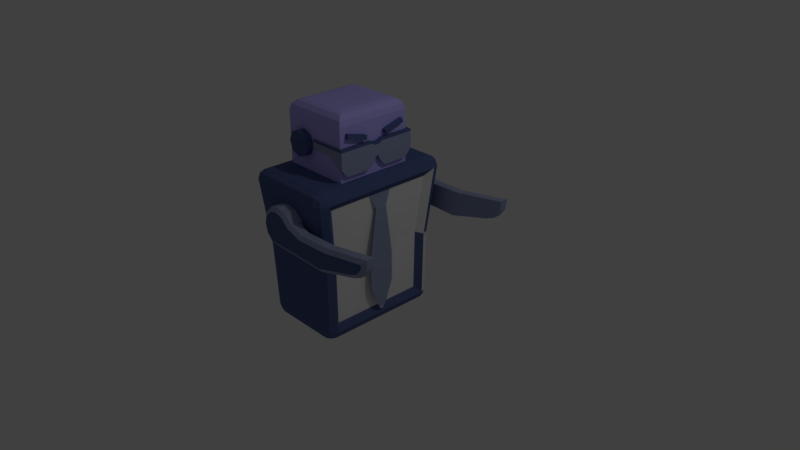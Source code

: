# Source: bot.blend  (saved by Blender 2.79.0; exported with 4.5.12 LTS)
import bpy
from mathutils import Matrix  # noqa: F401  (used for matrix-valued properties, if any)

bpy.ops.wm.read_factory_settings(use_empty=True)
scene = bpy.context.scene
scene.name = 'Scene'

# ---- collections
col_collection_1 = bpy.data.collections.new('Collection 1'); scene.collection.children.link(col_collection_1)

# ---- materials (node trees are filled in below, after node groups)
mat_material_005 = bpy.data.materials.new('Material.005')
mat_material_005.alpha_threshold = 0.0
mat_material_005.use_transparent_shadow = False
mat_material_005.roughness = 0.5
mat_material_006 = bpy.data.materials.new('Material.006')
mat_material_006.alpha_threshold = 0.0
mat_material_006.use_transparent_shadow = False
mat_material_006.diffuse_color = (0.8689, 0.8689, 0.8689, 1.0)
mat_material_006.roughness = 0.5
mat_material_007 = bpy.data.materials.new('Material.007')
mat_material_007.alpha_threshold = 0.0
mat_material_007.use_transparent_shadow = False
mat_material_007.diffuse_color = (0.09531, 0.1329, 0.305, 1.0)
mat_material_007.roughness = 0.5
mat_material_008 = bpy.data.materials.new('Material.008')
mat_material_008.alpha_threshold = 0.0
mat_material_008.use_transparent_shadow = False
mat_material_008.diffuse_color = (0.314, 0.3663, 0.5457, 1.0)
mat_material_008.roughness = 0.5
mat_material_009 = bpy.data.materials.new('Material.009')
mat_material_009.alpha_threshold = 0.0
mat_material_009.use_transparent_shadow = False
mat_material_009.diffuse_color = (0.4851, 0.4452, 1.0, 1.0)
mat_material_009.roughness = 0.5

# ---- material node trees

# ---- world
world_world = bpy.data.worlds.new('World'); scene.world = world_world
world_world.color = (0.05088, 0.05088, 0.05088)
world_world.use_sun_shadow = False
world_world.sun_shadow_jitter_overblur = 0.0
world_world.cycles.sampling_method = 'MANUAL'

# ---- cameras
cam_camera = bpy.data.cameras.new('Camera')
cam_camera.clip_end = 100.0
cam_camera.lens = 35.0
cam_camera.sensor_width = 32.0
cam_camera.sensor_height = 18.0
cam_camera.ortho_scale = 7.314
cam_camera.dof.focus_distance = 0.0
cam_camera.dof.aperture_fstop = 128.0

# ---- lights
light_lamp = bpy.data.lights.new('Lamp', 'POINT')
light_lamp.transmission_factor = 0.0
light_lamp.cutoff_distance = 30.0
light_lamp.energy = 100.0
light_lamp.shadow_buffer_clip_start = 1.001
light_lamp.shadow_soft_size = 0.1
light_lamp.shadow_maximum_resolution = 0.006
light_lamp.use_absolute_resolution = True

# ---- meshes
me_cube = bpy.data.meshes.new('Cube')
me_cube.from_pydata([(-0.5501, -0.616, 1.696), (-0.5501, 0.616, 1.696), (-0.4272, 0.616, 1.645), (-0.4272, -0.616, 1.645), (-0.3762, 0.616, 1.522), (-0.3762, -0.616, 1.522), (-0.4272, 0.616, 1.399), (-0.4272, -0.616, 1.399), (-0.5501, 0.616, 1.348), (-0.5501, -0.616, 1.348), (-0.673, 0.616, 1.399), (-0.673, -0.616, 1.399), (-0.7239, 0.616, 1.522), (-0.7239, -0.616, 1.522), (-0.673, 0.616, 1.645), (-0.673, -0.616, 1.645), (-0.4526, 1.037, 0.882), (-0.4526, -1.037, 0.882), (-0.5537, 1.037, 0.7808), (-0.5537, -1.037, 0.7808), (-0.5908, 1.037, 0.6427), (-0.5908, -1.037, 0.6427), (-0.5537, 1.037, 0.5045), (-0.5537, -1.037, 0.5045), (-0.4526, 1.037, 0.4033), (-0.4526, -1.037, 0.4033), (-0.3144, 1.037, 0.3663), (-0.3144, -1.037, 0.3663), (-0.1762, 1.037, 0.4033), (-0.1762, -1.037, 0.4033), (-0.07509, 1.037, 0.5045), (-0.07509, -1.037, 0.5045), (-0.03807, 1.037, 0.6427), (-0.03807, -1.037, 0.6427), (-0.07509, 1.037, 0.7808), (-0.07509, -1.037, 0.7808), (-0.1762, 1.037, 0.882), (-0.1762, -1.037, 0.882), (-0.3144, 1.037, 0.919), (-0.3144, -1.037, 0.919), (-0.8618, -1.0, 1.037), (-0.8618, 1.0, 1.037), (0.09674, -0.8645, -0.7793), (0.2153, 0.1653, 0.9348), (0.2153, -0.1653, 0.9348), (0.2367, -0.08289, 0.746), (0.2367, 0.08289, 0.746), (0.2367, -0.1761, 0.06599), (0.2367, 0.1761, 0.06599), (0.2367, -0.1761, -0.339), (0.2367, 0.1761, -0.339), (0.2367, -0.07338, -0.6157), (0.2367, 0.07338, -0.6157), (0.1198, -0.02614, 1.365), (0.1198, -0.1469, 1.262), (0.1198, -0.1469, 1.612), (0.1198, -0.02614, 1.587), (0.1198, -0.4492, 1.262), (0.1198, -0.4492, 1.612), (0.1198, -0.5495, 1.369), (0.1198, -0.5495, 1.612), (0.1198, -0.08654, 1.295), (0.1198, -0.08654, 1.612), (0.1198, -0.4994, 1.298), (0.1198, -0.4994, 1.612), (0.1198, 0.558, 1.365), (0.1198, 0.4372, 1.262), (0.1198, 0.4372, 1.612), (0.1198, 0.558, 1.612), (0.1198, 0.1349, 1.262), (0.1198, 0.1349, 1.612), (0.1198, 0.03464, 1.369), (0.1198, 0.03464, 1.587), (0.1198, 0.4976, 1.295), (0.1198, 0.4976, 1.612), (0.1198, 0.08476, 1.298), (0.1198, 0.08476, 1.612), (0.1198, -0.02614, 1.39), (0.1198, 0.03464, 1.393), (0.1198, 0.004251, 1.407), (0.1198, -0.01095, 1.403), (0.1198, 0.01945, 1.404), (0.1757, -0.08654, 1.295), (0.1757, -0.1469, 1.262), (0.1757, -0.08654, 1.612), (0.1757, -0.02614, 1.587), (0.1757, -0.1469, 1.612), (0.1757, -0.02614, 1.39), (0.1757, -0.4492, 1.262), (0.1757, -0.4492, 1.612), (0.1757, -0.5495, 1.369), (0.1757, -0.5495, 1.612), (0.1757, -0.4994, 1.298), (0.1757, -0.4994, 1.612), (0.1757, -0.02614, 1.365), (0.1757, 0.4976, 1.295), (0.1757, 0.4372, 1.262), (0.1757, 0.4976, 1.612), (0.1757, 0.558, 1.612), (0.1757, 0.4372, 1.612), (0.1757, 0.558, 1.365), (0.1757, 0.1349, 1.262), (0.1757, 0.1349, 1.612), (0.1757, 0.03464, 1.393), (0.1757, 0.03464, 1.587), (0.1757, 0.08476, 1.298), (0.1757, 0.08476, 1.612), (0.1757, 0.03464, 1.369), (0.1757, 0.01945, 1.404), (0.1757, -0.01095, 1.403), (0.1757, 0.004251, 1.407), (-0.7833, 0.7451, -0.8988), (-0.7833, 0.8645, -0.7793), (-0.8334, 0.6676, -0.6968), (-0.7833, 0.8295, -0.8638), (-0.8523, 0.814, -0.8483), (-0.8678, 0.8295, -0.7793), (-0.8678, 0.7451, -0.8638), (-0.8618, 1.0, 1.037), (-0.8269, 0.5232, 1.175), (-0.9218, 0.7737, 0.9546), (-0.8618, 0.9595, 1.135), (-0.9416, 0.9416, 1.117), (-0.9595, 0.8618, 1.135), (-0.9595, 0.9595, 1.037), (-0.7833, -0.7451, -0.8988), (-0.8334, -0.6676, -0.6968), (-0.7833, -0.8645, -0.7793), (-0.8678, -0.7451, -0.8638), (-0.8523, -0.814, -0.8483), (-0.8678, -0.8295, -0.7793), (-0.7833, -0.8295, -0.8638), (-0.8269, -0.5232, 1.175), (-0.8618, -1.0, 1.037), (-0.9218, -0.7737, 0.9546), (-0.8618, -0.9595, 1.135), (-0.9416, -0.9416, 1.117), (-0.9595, -0.9595, 1.037), (-0.9595, -0.8618, 1.135), (0.09674, 0.7451, -0.8988), (0.1427, 0.6566, -0.6909), (0.09674, 0.8645, -0.7793), (0.1812, 0.7451, -0.8638), (0.1657, 0.814, -0.8483), (0.1812, 0.8295, -0.7793), (0.09674, 0.8295, -0.8638), (0.1212, 0.5232, 1.175), (0.1562, 1.0, 1.037), (0.2093, 0.7595, 0.9348), (0.1562, 0.9595, 1.135), (0.236, 0.9416, 1.117), (0.2539, 0.9595, 1.037), (0.2539, 0.8618, 1.135), (0.09674, -0.7451, -0.8988), (0.09674, -0.8645, -0.7793), (0.1427, -0.6566, -0.6909), (0.09674, -0.8295, -0.8638), (0.1657, -0.814, -0.8483), (0.1812, -0.8295, -0.7793), (0.1812, -0.7451, -0.8638), (0.1212, -0.5232, 1.175), (0.2093, -0.7595, 0.9348), (0.1562, -1.0, 1.037), (0.2539, -0.8618, 1.135), (0.236, -0.9416, 1.117), (0.2539, -0.9595, 1.037), (0.1562, -0.9595, 1.135), (-0.8618, 0.8618, 1.175), (-0.8618, -0.8618, 1.175), (0.1562, -0.8618, 1.175), (0.1562, 0.8618, 1.175), (-0.8269, 0.5232, 1.869), (-0.6828, 0.3791, 2.013), (-0.8076, 0.5039, 1.941), (-0.7548, 0.4512, 1.994), (-0.6828, -0.3791, 2.013), (-0.8269, -0.5232, 1.869), (-0.7548, -0.4512, 1.994), (-0.8076, -0.5039, 1.941), (-0.02287, -0.3791, 2.013), (0.1212, -0.5232, 1.869), (0.04918, -0.4512, 1.994), (0.1019, -0.5039, 1.941), (-0.02287, 0.3791, 2.013), (0.1212, 0.5232, 1.869), (0.04918, 0.4512, 1.994), (0.1019, 0.5039, 1.941), (0.2944, -0.8618, 1.037), (0.2162, -0.7451, -0.7793), (0.2162, 0.7451, -0.7793), (0.2944, 0.8618, 1.037), (0.2367, -0.03578, -0.6799), (0.2367, 0.03578, -0.6799), (0.1198, -0.1444, 1.706), (0.1198, -0.4364, 1.784), (0.1097, 0.4228, 1.782), (0.1297, 0.1308, 1.706), (0.1757, -0.1444, 1.706), (0.1757, -0.4364, 1.784), (0.1655, 0.4264, 1.783), (0.1855, 0.1343, 1.708), (0.1198, -0.1598, 1.648), (0.1198, -0.4518, 1.726), (0.11, 0.4378, 1.724), (0.13, 0.1457, 1.649), (0.1757, -0.1598, 1.648), (0.1757, -0.4518, 1.726), (0.1658, 0.4413, 1.725), (0.1858, 0.1492, 1.65), (-0.3144, 0.95, 0.3663), (-0.3144, -0.95, 0.3663), (-0.5908, 0.9706, 0.6427), (-0.5908, -0.9706, 0.6427), (-0.3144, 0.9912, 0.919), (-0.3144, -0.9912, 0.919), (-0.1762, 0.9884, 0.882), (-0.1762, -0.9884, 0.882), (-0.5537, 0.9603, 0.5045), (-0.5537, -0.9603, 0.5045), (-0.1762, 0.9527, 0.4033), (-0.1762, -0.9527, 0.4033), (-0.4526, 0.9527, 0.4033), (-0.4526, -0.9527, 0.4033), (-0.03807, 0.9706, 0.6427), (-0.03807, -0.9706, 0.6427), (-0.4526, 0.9884, 0.882), (-0.4526, -0.9884, 0.882), (-0.07509, 0.9809, 0.7808), (-0.07509, -0.9809, 0.7808), (-0.5537, 0.9809, 0.7808), (-0.5537, -0.9809, 0.7808), (-0.07509, 0.9603, 0.5045), (-0.07509, -0.9603, 0.5045), (-0.4526, -1.037, 0.882), (-0.5537, -1.037, 0.7808), (-0.5908, -1.037, 0.6427), (-0.5537, -1.037, 0.5045), (-0.4526, -1.037, 0.4033), (1.043, -1.037, 0.5281), (1.175, -1.037, 0.5831), (1.262, -1.037, 0.6967), (1.281, -1.037, 0.8385), (-0.07509, -1.037, 0.7808), (-0.1762, -1.037, 0.882), (-0.3144, -1.037, 0.919), (-0.4258, -1.181, 0.8356), (-0.3144, -1.181, 0.8654), (1.028, -1.181, 0.5777), (-0.4305, -1.181, 0.4545), (1.143, -1.181, 0.6255), (-0.5073, -1.181, 0.5313), (-0.5372, -1.181, 0.6427), (1.213, -1.181, 0.7171), (-0.5073, -1.181, 0.7541), (1.221, -1.181, 0.7761), (-0.103, -1.181, 0.7356), (-0.203, -1.181, 0.8356), (0.1321, -1.037, 0.7118), (0.1219, -1.181, 0.6606), (0.1699, -1.037, 0.3848), (0.1714, -1.181, 0.4366), (0.4811, -1.037, 0.3756), (0.4796, -1.181, 0.4274), (0.5897, -1.037, 0.7241), (0.5954, -1.181, 0.6726), (-0.4526, -1.145, 0.882), (-0.3144, -1.145, 0.919), (0.1699, -1.145, 0.3848), (-0.4526, -1.145, 0.4033), (1.175, -1.145, 0.5831), (1.043, -1.145, 0.5281), (-0.5537, -1.145, 0.5045), (-0.5908, -1.145, 0.6427), (1.262, -1.145, 0.6967), (-0.5537, -1.145, 0.7808), (1.281, -1.145, 0.8385), (0.5897, -1.145, 0.7241), (-0.1762, -1.145, 0.882), (-0.07509, -1.145, 0.7808), (0.1321, -1.145, 0.7118), (0.4811, -1.145, 0.3756), (-0.4526, 1.037, 0.882), (-0.5537, 1.037, 0.7808), (-0.5908, 1.037, 0.6427), (-0.5537, 1.037, 0.5045), (-0.4526, 1.037, 0.4033), (1.043, 1.037, 0.5281), (1.175, 1.037, 0.5831), (1.262, 1.037, 0.6967), (1.281, 1.037, 0.8385), (-0.07509, 1.037, 0.7808), (-0.1762, 1.037, 0.882), (-0.3144, 1.037, 0.919), (-0.4258, 1.181, 0.8356), (-0.3144, 1.181, 0.8654), (1.028, 1.181, 0.5777), (-0.4305, 1.181, 0.4545), (1.143, 1.181, 0.6255), (-0.5073, 1.181, 0.5313), (-0.5372, 1.181, 0.6427), (1.213, 1.181, 0.7171), (-0.5073, 1.181, 0.7541), (1.221, 1.181, 0.7761), (-0.103, 1.181, 0.7356), (-0.203, 1.181, 0.8356), (0.1321, 1.037, 0.7118), (0.1219, 1.181, 0.6606), (0.1699, 1.037, 0.3848), (0.1714, 1.181, 0.4366), (0.4811, 1.037, 0.3756), (0.4796, 1.181, 0.4274), (0.5897, 1.037, 0.7241), (0.5954, 1.181, 0.6726), (-0.4526, 1.145, 0.882), (-0.3144, 1.145, 0.919), (0.1699, 1.145, 0.3848), (-0.4526, 1.145, 0.4033), (1.175, 1.145, 0.5831), (1.043, 1.145, 0.5281), (-0.5537, 1.145, 0.5045), (-0.5908, 1.145, 0.6427), (1.262, 1.145, 0.6967), (-0.5537, 1.145, 0.7808), (1.281, 1.145, 0.8385), (0.5897, 1.145, 0.7241), (-0.1762, 1.145, 0.882), (-0.07509, 1.145, 0.7808), (0.1321, 1.145, 0.7118), (0.4811, 1.145, 0.3756), (-0.04675, -0.5495, 1.491), (-0.04675, -0.5495, 1.612), (-0.04675, 0.558, 1.486), (-0.04675, 0.558, 1.612), (-0.3569, -0.5495, 1.491), (-0.3569, -0.5495, 1.612), (-0.3569, 0.558, 1.486), (-0.3569, 0.558, 1.612), (-0.9028, 0.7451, -0.7793), (-0.9028, -0.7451, -0.7793), (-1.0, 0.8618, 1.037), (-1.0, -0.8618, 1.037), (-0.673, 0.5232, 1.645), (-0.673, -0.5232, 1.645), (-0.5501, 0.5232, 1.696), (-0.5501, -0.5232, 1.696), (-0.5501, 0.5232, 1.348), (-0.5501, -0.5232, 1.348), (-0.7239, 0.5232, 1.522), (-0.7239, -0.5232, 1.522), (-0.673, 0.5232, 1.399), (-0.673, -0.5232, 1.399), (-0.3762, 0.5232, 1.522), (-0.3762, -0.5232, 1.522), (-0.4272, 0.5232, 1.645), (-0.4272, -0.5232, 1.645), (-0.4272, 0.5232, 1.399), (-0.4272, -0.5232, 1.399), (0.1198, -0.5495, 1.582), (0.1198, 0.558, 1.582), (0.1757, -0.1469, 1.582), (0.1757, -0.02614, 1.552), (0.1757, -0.4492, 1.582), (0.1757, -0.5495, 1.582), (0.1757, -0.4994, 1.582), (0.1757, -0.08654, 1.582), (0.1757, 0.4372, 1.582), (0.1757, 0.558, 1.582), (0.1757, 0.1349, 1.582), (0.1757, 0.03464, 1.554), (0.1757, 0.08476, 1.582), (0.1757, 0.4976, 1.582), (-0.04675, -0.5495, 1.582), (-0.04675, 0.558, 1.582), (-0.3569, -0.5495, 1.582), (-0.3569, 0.558, 1.58), (0.228, -0.01787, -0.71), (0.228, 0.01779, -0.71), (0.2239, -0.7591, 0.1108), (0.1883, -0.8452, 0.1108), (0.1022, -0.8809, 0.1108), (0.1022, 0.8809, 0.1108), (0.1883, 0.8452, 0.1108), (0.2239, 0.7591, 0.1108), (0.149, -0.669, 0.1438), (0.149, 0.669, 0.1438), (-0.8042, 0.8975, 0.1108), (-0.8918, 0.8611, 0.1108), (-0.9282, 0.7735, 0.1108), (-0.8042, -0.8975, 0.1108), (-0.8918, -0.8611, 0.1108), (-0.9282, -0.7735, 0.1108), (-0.8569, 0.6936, 0.125), (-0.8569, -0.6936, 0.125)], [], [(3, 0, 15, 13, 11, 9, 7, 5), (10, 349, 347, 12), (8, 345, 349, 10), (6, 355, 345, 8), (1, 2, 4, 6, 8, 10, 12, 14), (4, 351, 355, 6), (14, 341, 343, 1), (2, 353, 351, 4), (1, 343, 353, 2), (12, 347, 341, 14), (17, 39, 214, 226), (23, 25, 27, 29, 31, 33, 35, 37, 39, 17, 19, 21), (25, 23, 218, 222), (35, 33, 224, 228), (19, 17, 226, 230), (27, 25, 222, 210), (22, 20, 18, 16, 38, 36, 34, 32, 30, 28, 26, 24), (37, 35, 228, 216), (21, 19, 230, 212), (29, 27, 210, 220), (39, 37, 216, 214), (23, 21, 212, 218), (31, 29, 220, 232), (33, 31, 232, 224), (46, 43, 44, 45), (46, 45, 47, 48), (48, 47, 49, 50), (50, 49, 51, 52), (61, 62, 56, 77, 53), (63, 59, 357, 60, 64), (55, 54, 57, 58), (57, 63, 64, 58), (54, 55, 62, 61), (73, 74, 68, 358, 65), (75, 71, 78, 72, 76), (67, 66, 69, 70), (69, 75, 76, 70), (66, 67, 74, 73), (56, 72, 78, 81, 79, 80, 77), (364, 360, 85, 84), (363, 93, 91, 362), (359, 361, 88, 83), (361, 89, 93, 363), (359, 364, 84, 86), (370, 366, 98, 97), (369, 106, 104, 368), (365, 367, 101, 96), (367, 102, 106, 369), (365, 370, 97, 99), (360, 87, 109, 110, 108, 103, 368), (70, 76, 106, 102), (66, 73, 95, 96), (68, 74, 97, 98), (57, 54, 83, 88), (53, 77, 87, 94), (358, 68, 98, 366), (55, 58, 89, 86), (78, 71, 107, 103), (357, 59, 90, 362), (81, 78, 103, 108), (69, 66, 96, 101), (63, 57, 88, 92), (72, 56, 85, 104), (67, 70, 102, 99), (64, 60, 91, 93), (80, 79, 110, 109), (61, 53, 94, 82), (77, 80, 109, 87), (75, 69, 101, 105), (62, 55, 86, 84), (79, 81, 108, 110), (76, 72, 104, 106), (59, 63, 92, 90), (73, 65, 100, 95), (58, 64, 93, 89), (54, 61, 82, 83), (74, 67, 99, 97), (56, 62, 84, 85), (71, 75, 105, 107), (160, 180, 176, 132, 348, 342, 344, 354, 352), (391, 392, 134, 120), (111, 117, 115, 114), (112, 114, 115, 116), (337, 116, 115, 117), (118, 124, 122, 121), (167, 121, 122, 123), (339, 123, 122, 124), (125, 131, 129, 128), (338, 128, 129, 130), (127, 130, 129, 131), (168, 138, 136, 135), (133, 135, 136, 137), (340, 137, 136, 138), (139, 145, 143, 142), (189, 142, 143, 144), (141, 144, 143, 145), (170, 152, 150, 149), (147, 149, 150, 151), (190, 151, 150, 152), (153, 159, 157, 156), (154, 156, 157, 158), (188, 158, 157, 159), (169, 166, 164, 163), (187, 163, 164, 165), (162, 165, 164, 166), (125, 128, 117, 111), (128, 338, 337, 117), (385, 386, 124, 118), (386, 387, 339, 124), (167, 123, 138, 168), (123, 339, 340, 138), (388, 389, 130, 127), (389, 390, 338, 130), (153, 156, 131, 125), (156, 154, 127, 131), (168, 135, 166, 169), (135, 133, 162, 166), (377, 378, 158, 188), (378, 379, 154, 158), (139, 142, 159, 153), (142, 189, 188, 159), (169, 163, 152, 170), (163, 187, 190, 152), (380, 381, 144, 141), (381, 382, 189, 144), (111, 114, 145, 139), (114, 112, 141, 145), (170, 149, 121, 167), (149, 147, 118, 121), (125, 111, 139, 153), (119, 167, 168, 132), (132, 168, 169, 160), (160, 169, 170, 146), (146, 170, 167, 119), (119, 171, 184, 146, 351, 353, 343, 341, 347), (146, 184, 180, 160), (179, 183, 172, 175), (172, 174, 177, 175), (174, 173, 178, 177), (173, 171, 176, 178), (175, 177, 181, 179), (177, 178, 182, 181), (178, 176, 180, 182), (179, 181, 185, 183), (181, 182, 186, 185), (182, 180, 184, 186), (183, 185, 174, 172), (185, 186, 173, 174), (186, 184, 171, 173), (132, 176, 171, 119), (383, 377, 188, 155), (155, 188, 189, 140), (148, 190, 187, 161), (384, 382, 190, 148), (383, 384, 148, 161), (385, 118, 211, 217, 221, 209, 219, 231, 223, 147, 380), (133, 212, 230, 226, 214, 216, 228, 224, 162), (52, 51, 191, 192), (193, 194, 198, 197), (195, 196, 200, 199), (201, 205, 206, 202), (203, 207, 208, 204), (198, 206, 205, 197), (193, 201, 202, 194), (199, 207, 203, 195), (194, 202, 206, 198), (200, 208, 207, 199), (195, 203, 204, 196), (197, 205, 201, 193), (196, 204, 208, 200), (221, 217, 22, 24), (209, 221, 24, 26), (215, 227, 34, 36), (227, 223, 32, 34), (147, 223, 227, 215, 213, 225, 229, 211, 118), (211, 229, 18, 20), (213, 215, 36, 38), (219, 209, 26, 28), (379, 388, 127, 154), (217, 211, 20, 22), (225, 213, 38, 16), (223, 231, 30, 32), (231, 219, 28, 30), (229, 225, 16, 18), (236, 235, 234, 233, 244, 243, 242, 257, 263, 241, 240, 239, 238, 261, 259, 237), (250, 248, 260, 262, 247, 249, 252, 254, 264, 258, 255, 256, 246, 245, 253, 251), (235, 236, 271, 272), (234, 235, 272, 274), (244, 233, 265, 266), (257, 242, 278, 279), (239, 240, 273, 269), (243, 244, 266, 277), (261, 238, 270, 280), (236, 237, 268, 271), (233, 234, 274, 265), (238, 239, 269, 270), (242, 243, 277, 278), (240, 241, 275, 273), (263, 257, 279, 276), (237, 259, 267, 268), (259, 261, 280, 267), (241, 263, 276, 275), (245, 246, 266, 265), (260, 248, 268, 267), (249, 247, 270, 269), (250, 251, 272, 271), (252, 249, 269, 273), (253, 245, 265, 274), (254, 252, 273, 275), (264, 254, 275, 276), (248, 250, 271, 268), (256, 255, 278, 277), (251, 253, 274, 272), (246, 256, 277, 266), (255, 258, 279, 278), (262, 260, 267, 280), (247, 262, 280, 270), (258, 264, 276, 279), (284, 285, 307, 309, 286, 287, 288, 289, 311, 305, 290, 291, 292, 281, 282, 283), (298, 299, 301, 293, 294, 304, 303, 306, 312, 302, 300, 297, 295, 310, 308, 296), (283, 320, 319, 284), (282, 322, 320, 283), (292, 314, 313, 281), (305, 327, 326, 290), (287, 317, 321, 288), (291, 325, 314, 292), (309, 328, 318, 286), (284, 319, 316, 285), (281, 313, 322, 282), (286, 318, 317, 287), (290, 326, 325, 291), (288, 321, 323, 289), (311, 324, 327, 305), (285, 316, 315, 307), (307, 315, 328, 309), (289, 323, 324, 311), (293, 313, 314, 294), (308, 315, 316, 296), (297, 317, 318, 295), (298, 319, 320, 299), (300, 321, 317, 297), (301, 322, 313, 293), (302, 323, 321, 300), (312, 324, 323, 302), (296, 316, 319, 298), (304, 325, 326, 303), (299, 320, 322, 301), (294, 314, 325, 304), (303, 326, 327, 306), (310, 328, 315, 308), (295, 318, 328, 310), (306, 327, 324, 312), (358, 65, 331, 372), (357, 60, 330, 371), (372, 331, 335, 374), (371, 330, 334, 373), (126, 113, 337, 338), (391, 120, 339, 387), (120, 134, 340, 339), (392, 126, 338, 390), (352, 354, 3, 5), (352, 356, 346, 350, 348, 132, 160), (348, 350, 11, 13), (342, 348, 13, 15), (347, 349, 345, 355, 351, 146, 119), (356, 352, 5, 7), (344, 342, 15, 0), (350, 346, 9, 11), (346, 356, 7, 9), (354, 344, 0, 3), (329, 371, 373, 333), (332, 372, 374, 336), (59, 357, 371, 329), (68, 358, 372, 332), (60, 357, 362, 91), (65, 358, 366, 100), (85, 360, 368, 104), (96, 95, 370, 365), (101, 367, 369, 105), (99, 102, 367, 365), (105, 369, 368, 103, 107), (95, 100, 366, 370), (83, 82, 364, 359), (88, 361, 363, 92), (86, 89, 361, 359), (92, 363, 362, 90), (82, 94, 87, 360, 364), (192, 191, 375, 376), (155, 140, 384, 383), (140, 189, 382, 384), (161, 187, 377, 383), (151, 190, 382, 381), (147, 151, 381, 380), (165, 162, 379, 378), (187, 165, 378, 377), (134, 392, 390, 340), (113, 391, 387, 337), (137, 340, 390, 389), (133, 137, 389, 388), (116, 337, 387, 386), (112, 116, 386, 385), (113, 126, 392, 391), (162, 224, 232, 220, 210, 222, 218, 212, 133, 388, 379), (112, 385, 380, 141)])
me_cube.polygons.foreach_set('material_index', [2, 2, 2, 2, 2, 2, 2, 2, 2, 2, 3, 3, 3, 3, 3, 3, 3, 3, 3, 3, 3, 3, 3, 3, 3, 3, 3, 3, 3, 3, 3, 3, 3, 3, 3, 3, 3, 3, 3, 2, 2, 3, 2, 2, 2, 2, 3, 2, 2, 3, 2, 3, 2, 3, 3, 2, 2, 3, 3, 3, 3, 3, 2, 2, 2, 3, 3, 3, 3, 2, 3, 2, 3, 3, 2, 3, 2, 2, 3, 4, 1, 2, 2, 2, 2, 2, 2, 2, 2, 2, 2, 2, 2, 2, 2, 2, 2, 2, 2, 2, 2, 2, 2, 2, 2, 2, 2, 2, 2, 2, 2, 2, 2, 2, 2, 2, 2, 2, 2, 2, 2, 2, 2, 2, 0, 2, 2, 2, 2, 2, 2, 2, 2, 2, 4, 4, 4, 4, 4, 4, 4, 4, 4, 4, 4, 4, 4, 4, 4, 4, 2, 2, 2, 0, 1, 2, 2, 3, 2, 2, 2, 2, 2, 2, 2, 2, 2, 2, 2, 2, 3, 3, 3, 3, 2, 3, 3, 3, 2, 3, 3, 3, 3, 3, 3, 2, 3, 3, 3, 3, 3, 3, 3, 3, 3, 3, 3, 3, 3, 3, 3, 3, 3, 3, 3, 3, 3, 3, 3, 3, 3, 3, 3, 3, 3, 3, 3, 3, 3, 2, 3, 3, 3, 3, 3, 3, 3, 3, 3, 3, 3, 3, 3, 3, 3, 3, 3, 3, 3, 3, 3, 3, 3, 3, 3, 3, 3, 3, 3, 3, 3, 3, 3, 2, 2, 2, 2, 2, 2, 2, 2, 4, 2, 2, 4, 2, 2, 2, 2, 2, 3, 2, 3, 2, 2, 3, 2, 3, 3, 2, 3, 3, 3, 3, 2, 3, 3, 0, 1, 2, 2, 2, 2, 2, 2, 2, 2, 2, 2, 2, 2, 1, 2, 2])
_uv = me_cube.uv_layers.new(name='UVMap')
_uv.uv.foreach_set('vector', [0.213, 0.8921, 0.2346, 0.8921, 0.25, 0.9074, 0.25, 0.929, 0.2346, 0.9443, 0.213, 0.9443, 0.1976, 0.929, 0.1976, 0.9074, 0.04663, 0.9139, 0.06174, 0.9139, 0.06172, 0.9339, 0.04661, 0.9339, 0.9336, 0.9269, 0.9485, 0.927, 0.9499, 0.9467, 0.935, 0.9466, 0.935, 0.9066, 0.9499, 0.9067, 0.9485, 0.927, 0.9336, 0.9269, 0.302, 0.929, 0.2868, 0.9443, 0.2652, 0.9444, 0.25, 0.9291, 0.25, 0.9075, 0.2652, 0.8922, 0.2868, 0.8921, 0.302, 0.9074, 0.09197, 0.9339, 0.07686, 0.9339, 0.07688, 0.9139, 0.09199, 0.9139, 0.03149, 0.9539, 0.01643, 0.9538, 0.01574, 0.9339, 0.0308, 0.9339, 0.09199, 0.9538, 0.07688, 0.9538, 0.07686, 0.9339, 0.09197, 0.9339, 0.0308, 0.9339, 0.01574, 0.9339, 0.01643, 0.9139, 0.03149, 0.9139, 0.04661, 0.9339, 0.06172, 0.9339, 0.06174, 0.9538, 0.04663, 0.9538, 0.9641, 0.6447, 0.9626, 0.6223, 0.9701, 0.622, 0.972, 0.6444, 0.3444, 0.8599, 0.3677, 0.8599, 0.3879, 0.8715, 0.3995, 0.8916, 0.3995, 0.9149, 0.3879, 0.935, 0.3677, 0.9466, 0.3444, 0.9466, 0.3242, 0.935, 0.3126, 0.9149, 0.3126, 0.8916, 0.3242, 0.8715, 0.9624, 0.5826, 0.9624, 0.5661, 0.9749, 0.5661, 0.9761, 0.5826, 0.1045, 0.9139, 0.1045, 0.9363, 0.09367, 0.9364, 0.09532, 0.9139, 0.9624, 0.5212, 0.9624, 0.5048, 0.9703, 0.5048, 0.9716, 0.5212, 0.945, 0.6225, 0.947, 0.6446, 0.9335, 0.6451, 0.931, 0.623, 0.5191, 0.9648, 0.496, 0.9648, 0.4759, 0.9533, 0.4644, 0.9332, 0.4644, 0.9099, 0.4759, 0.8898, 0.496, 0.8781, 0.5191, 0.8781, 0.5392, 0.8896, 0.5508, 0.9097, 0.5508, 0.933, 0.5392, 0.9531, 0.9622, 0.5998, 0.9628, 0.5832, 0.972, 0.5829, 0.9701, 0.5995, 0.9624, 0.5437, 0.9624, 0.5212, 0.9716, 0.5212, 0.9733, 0.5437, 0.945, 0.5998, 0.945, 0.6225, 0.931, 0.623, 0.9315, 0.6003, 0.9626, 0.6223, 0.9622, 0.5998, 0.9701, 0.5995, 0.9701, 0.622, 0.9624, 0.5661, 0.9624, 0.5437, 0.9733, 0.5437, 0.9749, 0.5661, 0.947, 0.5826, 0.945, 0.5998, 0.9315, 0.6003, 0.9347, 0.583, 0.1045, 0.9363, 0.1045, 0.9588, 0.09199, 0.9588, 0.09367, 0.9364, 0.2896, 0.5566, 0.3031, 0.5872, 0.2492, 0.5872, 0.2626, 0.5566, 0.2896, 0.5566, 0.2626, 0.5566, 0.2474, 0.446, 0.3048, 0.446, 0.3048, 0.446, 0.2474, 0.446, 0.2474, 0.3802, 0.3048, 0.3802, 0.3048, 0.3802, 0.2474, 0.3802, 0.2642, 0.3353, 0.2881, 0.3353, 0.8304, 0.8953, 0.8821, 0.8953, 0.878, 0.9051, 0.846, 0.9051, 0.8418, 0.9051, 0.831, 0.8282, 0.8426, 0.82, 0.8624, 0.82, 0.8821, 0.82, 0.8821, 0.8282, 0.8821, 0.8854, 0.8251, 0.8854, 0.8251, 0.8363, 0.8821, 0.8363, 0.8251, 0.8363, 0.831, 0.8282, 0.8821, 0.8282, 0.8821, 0.8363, 0.8251, 0.8854, 0.8821, 0.8854, 0.8821, 0.8953, 0.8304, 0.8953, 0.8304, 0.9902, 0.8821, 0.9902, 0.8821, 1.0, 0.862, 1.0, 0.8418, 1.0, 0.831, 0.9231, 0.8426, 0.9149, 0.8464, 0.9149, 0.878, 0.9149, 0.8821, 0.9231, 0.8821, 0.9804, 0.8251, 0.9804, 0.8251, 0.9312, 0.8821, 0.9312, 0.8251, 0.9312, 0.831, 0.9231, 0.8821, 0.9231, 0.8821, 0.9312, 0.8251, 0.9804, 0.8821, 0.9804, 0.8821, 0.9902, 0.8304, 0.9902, 0.878, 0.9051, 0.878, 0.9149, 0.8464, 0.9149, 0.8483, 0.9125, 0.8488, 0.91, 0.8481, 0.9075, 0.846, 0.9051, 0.9622, 0.4295, 0.968, 0.4197, 0.9839, 0.4197, 0.9881, 0.4295, 0.9625, 0.4966, 0.9881, 0.4966, 0.9881, 0.5048, 0.9683, 0.5048, 0.9596, 0.4394, 0.9596, 0.4885, 0.931, 0.4885, 0.931, 0.4394, 0.9596, 0.4885, 0.9881, 0.4885, 0.9881, 0.4966, 0.9625, 0.4966, 0.9596, 0.4394, 0.9622, 0.4295, 0.9881, 0.4295, 0.9881, 0.4394, 0.9622, 0.3346, 0.9679, 0.3248, 0.9881, 0.3248, 0.9881, 0.3346, 0.9625, 0.4017, 0.9881, 0.4017, 0.9839, 0.4098, 0.9681, 0.4098, 0.9596, 0.3444, 0.9596, 0.3936, 0.931, 0.3936, 0.931, 0.3444, 0.9596, 0.3936, 0.9881, 0.3936, 0.9881, 0.4017, 0.9625, 0.4017, 0.9596, 0.3444, 0.9622, 0.3346, 0.9881, 0.3346, 0.9881, 0.3444, 0.968, 0.4197, 0.952, 0.4197, 0.9541, 0.4173, 0.9547, 0.4148, 0.9543, 0.4123, 0.9523, 0.4098, 0.9681, 0.4098, 0.7071, 0.8818, 0.7071, 0.8899, 0.6979, 0.8899, 0.6979, 0.8818, 0.4507, 0.8687, 0.4509, 0.8599, 0.46, 0.8599, 0.4598, 0.8686, 0.7071, 0.8133, 0.7071, 0.823, 0.6979, 0.823, 0.6979, 0.8133, 0.302, 0.9494, 0.302, 0.9009, 0.3111, 0.9009, 0.3111, 0.9493, 0.7623, 0.6344, 0.7623, 0.6302, 0.7714, 0.6303, 0.7714, 0.6344, 0.9146, 0.8975, 0.9346, 0.8975, 0.9346, 0.9066, 0.9146, 0.9066, 0.7071, 0.9274, 0.7071, 0.9764, 0.6979, 0.9764, 0.6979, 0.9274, 0.7714, 0.6432, 0.7714, 0.6394, 0.7805, 0.6394, 0.7805, 0.6432, 0.4193, 0.9373, 0.4391, 0.9373, 0.4391, 0.9464, 0.4193, 0.9464, 0.3096, 0.3249, 0.3124, 0.3248, 0.3124, 0.3339, 0.3096, 0.334, 0.4507, 0.9171, 0.4507, 0.8687, 0.4598, 0.8686, 0.4598, 0.9171, 0.3022, 0.9584, 0.302, 0.9494, 0.3111, 0.9493, 0.3113, 0.9583, 0.707, 0.8977, 0.707, 0.9075, 0.6979, 0.9075, 0.6979, 0.8977, 0.7071, 0.8328, 0.7071, 0.8818, 0.6979, 0.8818, 0.6979, 0.8328, 0.7071, 0.9845, 0.7071, 0.9926, 0.6979, 0.9926, 0.6979, 0.9845, 0.3048, 0.3248, 0.3071, 0.3249, 0.3071, 0.334, 0.3048, 0.3339, 0.7623, 0.6468, 0.7623, 0.6344, 0.7714, 0.6344, 0.7714, 0.6468, 0.7623, 0.6302, 0.7623, 0.6279, 0.7714, 0.6279, 0.7714, 0.6303, 0.4509, 0.9261, 0.4507, 0.9171, 0.4598, 0.9171, 0.46, 0.9261, 0.7071, 0.9176, 0.7071, 0.9274, 0.6979, 0.9274, 0.6979, 0.9176, 0.3071, 0.3249, 0.3096, 0.3249, 0.3096, 0.334, 0.3071, 0.334, 0.7071, 0.8899, 0.707, 0.8977, 0.6979, 0.8977, 0.6979, 0.8899, 0.4391, 0.9373, 0.4507, 0.9374, 0.4507, 0.9464, 0.4391, 0.9464, 0.8821, 0.8975, 0.8946, 0.8974, 0.8946, 0.9065, 0.8821, 0.9066, 0.7071, 0.9764, 0.7071, 0.9845, 0.6979, 0.9845, 0.6979, 0.9764, 0.302, 0.9009, 0.3022, 0.8922, 0.3113, 0.8921, 0.3111, 0.9009, 0.7071, 0.823, 0.7071, 0.8328, 0.6979, 0.8328, 0.6979, 0.823, 0.707, 0.9075, 0.7071, 0.9176, 0.6979, 0.9176, 0.6979, 0.9075, 0.7714, 0.6394, 0.7714, 0.6279, 0.7805, 0.6279, 0.7805, 0.6394, 0.6776, 0.9673, 0.5646, 0.9673, 0.5646, 0.8133, 0.6776, 0.8133, 0.6211, 0.83, 0.6011, 0.8383, 0.5928, 0.8582, 0.6011, 0.8782, 0.6211, 0.8865, 0.3212, 0.459, 0.556, 0.459, 0.5646, 0.5932, 0.3126, 0.5932, 0.3261, 0.6067, 0.3126, 0.6078, 0.3152, 0.5972, 0.3263, 0.5942, 0.5931, 0.6357, 0.5932, 0.65, 0.582, 0.6477, 0.5794, 0.6363, 0.5902, 0.3111, 0.604, 0.3111, 0.6014, 0.3223, 0.5902, 0.3248, 0.5805, 0.3399, 0.5646, 0.3406, 0.5676, 0.328, 0.5806, 0.3248, 0.6411, 0.2945, 0.6411, 0.3109, 0.6281, 0.3082, 0.6252, 0.2951, 0.6093, 0.01589, 0.6093, 0.0, 0.6222, 0.002911, 0.6252, 0.01588, 0.3261, 0.8454, 0.3263, 0.8599, 0.3152, 0.8579, 0.3126, 0.8464, 0.3475, 0.3111, 0.3475, 0.3248, 0.3363, 0.3223, 0.3337, 0.3111, 0.1689, 0.9002, 0.1826, 0.9002, 0.1801, 0.9114, 0.1689, 0.9139, 0.6411, 0.01536, 0.6252, 0.01591, 0.6281, 0.003228, 0.6411, 7.724e-05, 0.1818, 0.6049, 0.1817, 0.589, 0.1947, 0.592, 0.1976, 0.6049, 0.3285, 0.01589, 0.3126, 0.01588, 0.3155, 0.002911, 0.3285, 5.812e-08, 0.4693, 0.6057, 0.4696, 0.5932, 0.4809, 0.596, 0.4833, 0.6066, 0.03492, 0.3111, 0.03492, 0.3248, 0.02368, 0.3223, 0.02116, 0.3111, 0.7365, 0.6357, 0.7503, 0.6363, 0.7478, 0.6477, 0.7365, 0.65, 0.8069, 0.2944, 0.8228, 0.295, 0.8199, 0.3081, 0.8069, 0.3108, 0.7463, 0.3399, 0.7464, 0.3248, 0.7594, 0.328, 0.7623, 0.3406, 0.01593, 0.01587, 0.0, 0.01588, 0.002916, 0.002917, 0.01592, 0.0, 0.4693, 0.8444, 0.4833, 0.8452, 0.4809, 0.8567, 0.4696, 0.8589, 0.02555, 0.9002, 0.02554, 0.9139, 0.01429, 0.9114, 0.01178, 0.9002, 0.2776, 0.3111, 0.2914, 0.3111, 0.2889, 0.3223, 0.2776, 0.3248, 0.8069, 0.01528, 0.8069, 0.0, 0.8199, 0.003138, 0.8228, 0.01582, 0.2967, 0.01587, 0.2967, 1.937e-08, 0.3097, 0.002917, 0.3126, 0.01588, 0.01594, 0.6049, 0.0, 0.6049, 0.002912, 0.592, 0.01592, 0.589, 0.3261, 0.8454, 0.3126, 0.8464, 0.3126, 0.6078, 0.3261, 0.6067, 0.3475, 0.3248, 0.3475, 0.3111, 0.5902, 0.3111, 0.5902, 0.3248, 0.5868, 0.4878, 0.572, 0.4884, 0.5646, 0.3406, 0.5805, 0.3399, 0.6146, 0.1635, 0.5997, 0.1635, 0.6093, 0.01589, 0.6252, 0.01588, 0.6411, 0.2945, 0.6252, 0.2951, 0.6252, 0.01591, 0.6411, 0.01536, 0.6093, 0.0, 0.6093, 0.01589, 0.3285, 0.01589, 0.3285, 5.812e-08, 0.1753, 0.7525, 0.1901, 0.7525, 0.1826, 0.9002, 0.1689, 0.9002, 0.3232, 0.1635, 0.338, 0.1635, 0.3475, 0.3111, 0.3337, 0.3111, 0.4693, 0.8444, 0.4696, 0.8589, 0.3263, 0.8599, 0.3261, 0.8454, 0.02554, 0.9139, 0.02555, 0.9002, 0.1689, 0.9002, 0.1689, 0.9139, 0.6411, 0.01536, 0.6411, 7.724e-05, 0.8069, 0.0, 0.8069, 0.01528, 0.1817, 0.589, 0.1818, 0.6049, 0.01594, 0.6049, 0.01592, 0.589, 0.2872, 0.1635, 0.302, 0.1635, 0.2914, 0.3111, 0.2776, 0.3111, 0.005888, 0.7525, 0.02074, 0.7525, 0.02555, 0.9002, 0.01178, 0.9002, 0.4693, 0.6057, 0.4833, 0.6066, 0.4833, 0.8452, 0.4693, 0.8444, 0.03492, 0.3248, 0.03492, 0.3111, 0.2776, 0.3111, 0.2776, 0.3248, 0.8069, 0.01528, 0.8228, 0.01582, 0.8228, 0.295, 0.8069, 0.2944, 0.2967, 1.937e-08, 0.2967, 0.01587, 0.01593, 0.01587, 0.01592, 0.0, 0.7414, 0.4878, 0.7563, 0.4884, 0.7503, 0.6363, 0.7365, 0.6357, 0.01058, 0.1635, 0.02543, 0.1635, 0.03492, 0.3111, 0.02116, 0.3111, 0.3261, 0.6067, 0.3263, 0.5942, 0.4696, 0.5932, 0.4693, 0.6057, 0.5932, 0.65, 0.5931, 0.6357, 0.7365, 0.6357, 0.7365, 0.65, 0.8069, 0.2944, 0.8069, 0.3108, 0.6411, 0.3109, 0.6411, 0.2945, 0.7464, 0.3248, 0.7463, 0.3399, 0.5805, 0.3399, 0.5806, 0.3248, 0.3261, 0.8454, 0.3261, 0.6067, 0.4693, 0.6057, 0.4693, 0.8444, 0.6467, 0.2397, 0.6411, 0.2945, 0.6411, 0.01536, 0.6467, 0.0702, 0.6467, 0.0702, 0.6411, 0.01536, 0.8069, 0.01528, 0.8012, 0.07013, 0.8012, 0.07013, 0.8069, 0.01528, 0.8069, 0.2944, 0.8012, 0.2396, 0.8012, 0.2396, 0.8069, 0.2944, 0.6411, 0.2945, 0.6467, 0.2397, 0.8251, 0.9742, 0.7128, 0.9741, 0.7128, 0.82, 0.8251, 0.8202, 0.7689, 0.9009, 0.749, 0.9092, 0.7408, 0.9291, 0.749, 0.9491, 0.7689, 0.9574, 0.9591, 0.82, 0.8461, 0.82, 0.8461, 0.65, 0.9591, 0.65, 0.6924, 0.6692, 0.6924, 0.792, 0.5849, 0.7921, 0.5849, 0.6693, 0.5849, 0.7921, 0.5732, 0.804, 0.5732, 0.6579, 0.5849, 0.6693, 0.8461, 0.8083, 0.8375, 0.8169, 0.8375, 0.6531, 0.8461, 0.6616, 0.8375, 0.8169, 0.8258, 0.82, 0.8258, 0.65, 0.8375, 0.6531, 0.5849, 0.6693, 0.5732, 0.6579, 0.7041, 0.6578, 0.6924, 0.6692, 0.6776, 0.825, 0.6862, 0.8164, 0.6862, 0.9642, 0.6776, 0.9557, 0.6862, 0.8164, 0.6979, 0.8133, 0.6979, 0.9673, 0.6862, 0.9642, 0.6924, 0.6692, 0.7041, 0.6578, 0.7041, 0.8039, 0.6924, 0.792, 0.7041, 0.6578, 0.7128, 0.65, 0.7128, 0.8132, 0.7041, 0.8039, 0.5508, 0.5963, 0.5625, 0.5932, 0.5625, 0.7632, 0.5508, 0.7601, 0.6924, 0.792, 0.7041, 0.8039, 0.5732, 0.804, 0.5849, 0.7921, 0.7041, 0.8039, 0.7128, 0.8132, 0.5646, 0.8133, 0.5732, 0.804, 0.5621, 0.9142, 0.5508, 0.9173, 0.5508, 0.7632, 0.5621, 0.7664, 0.7128, 0.65, 0.8258, 0.65, 0.8258, 0.82, 0.7128, 0.82, 0.2716, 0.1646, 0.2872, 0.1635, 0.2776, 0.3111, 0.2632, 0.2967, 0.2632, 0.2967, 0.2776, 0.3111, 0.03492, 0.3111, 0.04931, 0.2967, 0.03256, 0.03251, 0.01593, 0.01587, 0.2967, 0.01587, 0.28, 0.03251, 0.04094, 0.1646, 0.02543, 0.1635, 0.01593, 0.01587, 0.03256, 0.03251, 0.00839, 0.4569, 0.2391, 0.4569, 0.2474, 0.589, 0.0, 0.589, 0.5868, 0.4878, 0.5805, 0.3399, 0.6246, 0.4041, 0.6306, 0.4266, 0.6471, 0.4431, 0.6696, 0.4491, 0.6921, 0.4431, 0.7086, 0.4266, 0.7146, 0.4041, 0.7463, 0.3399, 0.7414, 0.4878, 0.1818, 0.6049, 0.1376, 0.669, 0.1316, 0.6466, 0.1151, 0.6301, 0.09259, 0.6241, 0.07008, 0.6301, 0.0536, 0.6466, 0.04756, 0.669, 0.01594, 0.6049, 0.2881, 0.3353, 0.2642, 0.3353, 0.2703, 0.3248, 0.2819, 0.3248, 0.1649, 0.9622, 0.1649, 0.9139, 0.1741, 0.9139, 0.1741, 0.9622, 0.1741, 0.9604, 0.1741, 0.914, 0.1832, 0.9139, 0.1832, 0.9603, 0.1558, 0.9139, 0.1649, 0.9139, 0.1649, 0.9629, 0.1558, 0.9628, 0.1923, 0.9586, 0.1832, 0.9587, 0.1832, 0.9139, 0.1923, 0.9139, 0.1364, 0.963, 0.1267, 0.963, 0.1267, 0.9139, 0.1364, 0.9139, 0.117, 0.9139, 0.1267, 0.9139, 0.1267, 0.963, 0.117, 0.963, 0.6525, 0.3109, 0.6616, 0.3111, 0.6616, 0.3202, 0.6525, 0.32, 0.6525, 0.3109, 0.6525, 0.3202, 0.6434, 0.3202, 0.6434, 0.3109, 0.1558, 0.9629, 0.1461, 0.9629, 0.1461, 0.9139, 0.1558, 0.9139, 0.1461, 0.9629, 0.1364, 0.9629, 0.1364, 0.9139, 0.1461, 0.9139, 0.6252, 0.3205, 0.6252, 0.3109, 0.6343, 0.3109, 0.6343, 0.3205, 0.6434, 0.311, 0.6434, 0.3204, 0.6343, 0.3203, 0.6343, 0.3109, 0.9486, 0.5826, 0.9499, 0.5662, 0.9624, 0.5661, 0.9624, 0.5826, 0.961, 0.6227, 0.9622, 0.6449, 0.9486, 0.6451, 0.947, 0.6229, 0.959, 0.9515, 0.959, 0.9681, 0.9499, 0.9681, 0.9511, 0.9516, 0.1079, 0.9588, 0.1062, 0.9364, 0.117, 0.9364, 0.117, 0.9588, 0.7463, 0.3399, 0.7146, 0.4041, 0.7086, 0.3816, 0.6921, 0.3651, 0.6696, 0.3591, 0.6471, 0.3651, 0.6306, 0.3816, 0.6246, 0.4041, 0.5805, 0.3399, 0.9515, 0.5437, 0.9531, 0.5213, 0.9623, 0.5212, 0.9624, 0.5437, 0.9589, 0.9291, 0.959, 0.9515, 0.9511, 0.9516, 0.9514, 0.9291, 0.961, 0.6, 0.961, 0.6227, 0.947, 0.6229, 0.9475, 0.6002, 0.02074, 0.7525, 0.1753, 0.7525, 0.1689, 0.9002, 0.02555, 0.9002, 0.9499, 0.5662, 0.9515, 0.5437, 0.9624, 0.5437, 0.9624, 0.5661, 0.9587, 0.9066, 0.9589, 0.9291, 0.9514, 0.9291, 0.9508, 0.9067, 0.1062, 0.9364, 0.1045, 0.9139, 0.117, 0.9139, 0.117, 0.9364, 0.9622, 0.5829, 0.961, 0.6, 0.9475, 0.6002, 0.9498, 0.5831, 0.9531, 0.5213, 0.9543, 0.5048, 0.9622, 0.5048, 0.9623, 0.5212, 0.8911, 0.2965, 0.8689, 0.3031, 0.8463, 0.2977, 0.8295, 0.2818, 0.8228, 0.2595, 0.8281, 0.2369, 0.844, 0.22, 0.8542, 0.186, 0.85, 0.1117, 0.8282, 0.0, 0.8512, 0.002353, 0.87, 0.01595, 0.8795, 0.03716, 0.9069, 0.1278, 0.9069, 0.1784, 0.9069, 0.2796, 0.5387, 0.5986, 0.5508, 0.6114, 0.5508, 0.7093, 0.5508, 0.7594, 0.5237, 0.8477, 0.5153, 0.8661, 0.5001, 0.8771, 0.4904, 0.8781, 0.5103, 0.777, 0.5145, 0.7001, 0.5034, 0.6632, 0.4876, 0.6465, 0.4833, 0.6283, 0.4887, 0.6103, 0.5024, 0.5975, 0.5207, 0.5932, 0.931, 0.5437, 0.931, 0.5212, 0.9486, 0.5212, 0.9486, 0.5437, 0.931, 0.5661, 0.931, 0.5437, 0.9486, 0.5437, 0.9486, 0.5661, 0.9616, 0.6724, 0.961, 0.65, 0.9785, 0.65, 0.9791, 0.6724, 0.9591, 0.7452, 0.9599, 0.7115, 0.9774, 0.7114, 0.9766, 0.7451, 0.8997, 0.9066, 0.8997, 0.9251, 0.8821, 0.9251, 0.8822, 0.9066, 0.9612, 0.6949, 0.9616, 0.6724, 0.9791, 0.6724, 0.9787, 0.6949, 0.974, 0.1144, 0.9765, 0.02203, 0.9938, 0.02183, 0.9913, 0.1142, 0.931, 0.5212, 0.9311, 0.5048, 0.9486, 0.5048, 0.9486, 0.5212, 0.9311, 0.5826, 0.931, 0.5661, 0.9486, 0.5661, 0.9486, 0.5826, 0.9765, 0.02203, 0.9776, 0.0002019, 0.9949, 0.0, 0.9938, 0.02183, 0.9599, 0.7115, 0.9612, 0.6949, 0.9787, 0.6949, 0.9774, 0.7114, 0.8997, 0.9251, 0.8997, 0.9482, 0.8822, 0.9482, 0.8821, 0.9251, 0.9596, 0.8196, 0.9591, 0.7452, 0.9766, 0.7451, 0.9771, 0.8195, 0.9776, 0.2658, 0.9752, 0.1649, 0.9925, 0.1647, 0.9949, 0.2656, 0.9752, 0.1649, 0.974, 0.1144, 0.9913, 0.1142, 0.9925, 0.1647, 0.9616, 0.9318, 0.9596, 0.8196, 0.9771, 0.8195, 0.9791, 0.9317, 0.7764, 0.3506, 0.771, 0.3686, 0.7623, 0.3684, 0.769, 0.3461, 0.8385, 0.4496, 0.8385, 0.3517, 0.8469, 0.3484, 0.8469, 0.4496, 0.803, 0.6065, 0.8113, 0.588, 0.8193, 0.5908, 0.8098, 0.612, 0.8263, 0.3389, 0.8083, 0.3335, 0.8086, 0.3248, 0.8309, 0.3315, 0.7877, 0.6174, 0.803, 0.6065, 0.8098, 0.612, 0.7908, 0.6256, 0.7901, 0.3378, 0.7764, 0.3506, 0.769, 0.3461, 0.7859, 0.3301, 0.7781, 0.6184, 0.7877, 0.6174, 0.7908, 0.6256, 0.7677, 0.6279, 0.798, 0.5173, 0.7781, 0.6184, 0.7677, 0.6279, 0.7896, 0.5162, 0.8385, 0.3517, 0.8263, 0.3389, 0.8309, 0.3315, 0.8469, 0.3484, 0.7753, 0.3868, 0.7911, 0.4036, 0.7836, 0.4079, 0.7676, 0.391, 0.8083, 0.3335, 0.7901, 0.3378, 0.7859, 0.3301, 0.8086, 0.3248, 0.771, 0.3686, 0.7753, 0.3868, 0.7676, 0.391, 0.7623, 0.3684, 0.7911, 0.4036, 0.8022, 0.4405, 0.7939, 0.4419, 0.7836, 0.4079, 0.8385, 0.4997, 0.8385, 0.4496, 0.8469, 0.4496, 0.8469, 0.5002, 0.8113, 0.588, 0.8385, 0.4997, 0.8469, 0.5002, 0.8193, 0.5908, 0.8022, 0.4405, 0.798, 0.5173, 0.7896, 0.5162, 0.7939, 0.4419, 0.2663, 0.5957, 0.2823, 0.6126, 0.2823, 0.7138, 0.2823, 0.7644, 0.2547, 0.855, 0.2451, 0.8762, 0.2262, 0.8898, 0.203, 0.8921, 0.225, 0.7804, 0.2292, 0.7061, 0.219, 0.6721, 0.203, 0.6552, 0.1976, 0.6326, 0.2043, 0.6103, 0.2213, 0.5944, 0.244, 0.589, 0.9619, 0.2795, 0.9441, 0.2849, 0.9259, 0.2806, 0.9123, 0.2677, 0.9069, 0.2497, 0.9112, 0.2315, 0.9269, 0.2148, 0.938, 0.1779, 0.9338, 0.1011, 0.914, 0.0, 0.9236, 0.0009784, 0.9387, 0.01194, 0.947, 0.03042, 0.974, 0.1188, 0.974, 0.1689, 0.974, 0.2667, 0.9522, 0.8589, 0.9346, 0.8589, 0.9346, 0.8364, 0.9522, 0.8364, 0.9522, 0.8813, 0.9346, 0.8813, 0.9346, 0.8589, 0.9522, 0.8589, 0.3048, 0.6097, 0.2873, 0.6097, 0.2867, 0.5873, 0.3042, 0.5872, 0.3023, 0.6824, 0.2848, 0.6825, 0.2856, 0.6488, 0.3031, 0.6487, 0.8997, 0.9066, 0.9173, 0.9066, 0.9173, 0.9251, 0.8997, 0.9251, 0.3044, 0.6322, 0.2869, 0.6322, 0.2873, 0.6097, 0.3048, 0.6097, 0.9964, 0.7641, 0.9791, 0.7643, 0.9816, 0.672, 0.9989, 0.6718, 0.9522, 0.8364, 0.9346, 0.8364, 0.9346, 0.82, 0.9522, 0.82, 0.9522, 0.8978, 0.9346, 0.8978, 0.9346, 0.8813, 0.9522, 0.8813, 0.9989, 0.6718, 0.9816, 0.672, 0.9827, 0.6502, 1.0, 0.65, 0.3031, 0.6487, 0.2856, 0.6488, 0.2869, 0.6322, 0.3044, 0.6322, 0.8997, 0.9251, 0.9173, 0.9251, 0.9173, 0.9482, 0.8997, 0.9482, 0.3028, 0.7568, 0.2853, 0.7568, 0.2848, 0.6825, 0.3023, 0.6824, 1.0, 0.9155, 0.9827, 0.9157, 0.9803, 0.8148, 0.9976, 0.8146, 0.9976, 0.8146, 0.9803, 0.8148, 0.9791, 0.7643, 0.9964, 0.7641, 0.3048, 0.869, 0.2873, 0.8691, 0.2853, 0.7568, 0.3028, 0.7568, 0.8603, 0.6021, 0.8536, 0.6066, 0.8469, 0.5843, 0.8549, 0.5841, 0.922, 0.5033, 0.931, 0.5032, 0.931, 0.6044, 0.922, 0.6011, 0.8868, 0.3463, 0.8941, 0.3407, 0.9036, 0.362, 0.8951, 0.3648, 0.9099, 0.6139, 0.9151, 0.6213, 0.893, 0.6279, 0.8921, 0.6193, 0.8716, 0.3354, 0.8753, 0.3271, 0.8941, 0.3407, 0.8868, 0.3463, 0.8739, 0.615, 0.8704, 0.6225, 0.8536, 0.6066, 0.8603, 0.6021, 0.862, 0.3344, 0.8523, 0.3248, 0.8753, 0.3271, 0.8716, 0.3354, 0.8818, 0.4355, 0.8741, 0.4365, 0.8523, 0.3248, 0.862, 0.3344, 0.922, 0.6011, 0.931, 0.6044, 0.9151, 0.6213, 0.9099, 0.6139, 0.8592, 0.5659, 0.8522, 0.5617, 0.8681, 0.5448, 0.8749, 0.5492, 0.8921, 0.6193, 0.893, 0.6279, 0.8704, 0.6225, 0.8739, 0.615, 0.8549, 0.5841, 0.8469, 0.5843, 0.8522, 0.5617, 0.8592, 0.5659, 0.8749, 0.5492, 0.8681, 0.5448, 0.8783, 0.5108, 0.886, 0.5123, 0.922, 0.4532, 0.931, 0.4526, 0.931, 0.5032, 0.922, 0.5033, 0.8951, 0.3648, 0.9036, 0.362, 0.931, 0.4526, 0.922, 0.4532, 0.886, 0.5123, 0.8783, 0.5108, 0.8741, 0.4365, 0.8818, 0.4355, 0.9146, 0.8975, 0.8946, 0.8974, 0.9142, 0.8704, 0.9244, 0.8704, 0.4193, 0.9373, 0.3995, 0.9373, 0.3995, 0.9103, 0.4094, 0.9103, 0.9244, 0.8704, 0.9142, 0.8704, 0.9142, 0.82, 0.9244, 0.82, 0.4094, 0.9103, 0.3995, 0.9103, 0.3995, 0.8599, 0.4094, 0.8599, 0.3601, 0.2977, 0.5776, 0.2977, 0.5902, 0.3111, 0.3475, 0.3111, 0.5862, 0.1635, 0.5949, 0.02928, 0.6093, 0.01589, 0.5997, 0.1635, 0.5949, 0.02928, 0.3428, 0.02928, 0.3285, 0.01589, 0.6093, 0.01589, 0.3515, 0.1635, 0.3601, 0.2977, 0.3475, 0.3111, 0.338, 0.1635, 0.07685, 0.9339, 0.07686, 0.9538, 0.06175, 0.9538, 0.06174, 0.9339, 0.6211, 0.8865, 0.6412, 0.8782, 0.6494, 0.8582, 0.6412, 0.8383, 0.6211, 0.83, 0.6776, 0.8133, 0.6776, 0.9673, 0.03149, 0.9339, 0.0315, 0.9139, 0.04661, 0.9139, 0.0466, 0.9339, 0.0315, 0.9538, 0.03149, 0.9339, 0.0466, 0.9339, 0.04661, 0.9538, 0.7689, 0.9574, 0.7888, 0.9492, 0.7971, 0.9292, 0.7888, 0.9092, 0.7689, 0.9009, 0.8251, 0.8202, 0.8251, 0.9742, 0.07686, 0.9139, 0.07685, 0.9339, 0.06174, 0.9339, 0.06175, 0.9139, 0.01506, 0.9339, 0.01574, 0.9539, 0.0006841, 0.9538, 0.0, 0.9339, 0.9187, 0.9466, 0.9173, 0.9269, 0.9322, 0.927, 0.9336, 0.9467, 0.9173, 0.9269, 0.9187, 0.9066, 0.9336, 0.9067, 0.9322, 0.927, 0.01574, 0.9139, 0.01506, 0.9339, 0.0, 0.9339, 0.0006841, 0.9139, 0.4193, 0.9103, 0.4094, 0.9103, 0.4094, 0.8599, 0.4193, 0.8599, 0.9346, 0.8704, 0.9244, 0.8704, 0.9244, 0.82, 0.9346, 0.82, 0.4391, 0.9373, 0.4193, 0.9373, 0.4094, 0.9103, 0.4193, 0.9103, 0.9346, 0.8975, 0.9146, 0.8975, 0.9244, 0.8704, 0.9346, 0.8704, 0.3995, 0.9373, 0.4193, 0.9373, 0.4193, 0.9464, 0.3995, 0.9464, 0.8946, 0.8974, 0.9146, 0.8975, 0.9146, 0.9066, 0.8946, 0.9065, 0.9839, 0.4197, 0.968, 0.4197, 0.9681, 0.4098, 0.9839, 0.4098, 0.931, 0.3444, 0.9364, 0.3346, 0.9622, 0.3346, 0.9596, 0.3444, 0.931, 0.3936, 0.9596, 0.3936, 0.9625, 0.4017, 0.937, 0.4017, 0.9881, 0.3444, 0.9881, 0.3936, 0.9596, 0.3936, 0.9596, 0.3444, 0.937, 0.4017, 0.9625, 0.4017, 0.9681, 0.4098, 0.9523, 0.4098, 0.9485, 0.4098, 0.9364, 0.3346, 0.9478, 0.3248, 0.9679, 0.3248, 0.9622, 0.3346, 0.931, 0.4394, 0.9364, 0.4295, 0.9622, 0.4295, 0.9596, 0.4394, 0.931, 0.4885, 0.9596, 0.4885, 0.9625, 0.4966, 0.937, 0.4966, 0.9881, 0.4394, 0.9881, 0.4885, 0.9596, 0.4885, 0.9596, 0.4394, 0.937, 0.4966, 0.9625, 0.4966, 0.9683, 0.5048, 0.9485, 0.5048, 0.9364, 0.4295, 0.9478, 0.4197, 0.952, 0.4197, 0.968, 0.4197, 0.9622, 0.4295, 0.2819, 0.3248, 0.2703, 0.3248, 0.2703, 0.3248, 0.2819, 0.3248, 0.01678, 0.3248, 0.2307, 0.3248, 0.2391, 0.4569, 0.00839, 0.4569, 0.04931, 0.2967, 0.03492, 0.3111, 0.02543, 0.1635, 0.04094, 0.1646, 0.28, 0.03251, 0.2967, 0.01587, 0.2872, 0.1635, 0.2716, 0.1646, 0.0, 0.01588, 0.01593, 0.01587, 0.02543, 0.1635, 0.01058, 0.1635, 0.7463, 0.3399, 0.7623, 0.3406, 0.7563, 0.4884, 0.7414, 0.4878, 0.0, 0.6049, 0.01594, 0.6049, 0.02074, 0.7525, 0.005888, 0.7525, 0.2967, 0.01587, 0.3126, 0.01588, 0.302, 0.1635, 0.2872, 0.1635, 0.3428, 0.02928, 0.3515, 0.1635, 0.338, 0.1635, 0.3285, 0.01589, 0.5776, 0.2977, 0.5862, 0.1635, 0.5997, 0.1635, 0.5902, 0.3111, 0.3126, 0.01588, 0.3285, 0.01589, 0.338, 0.1635, 0.3232, 0.1635, 0.1818, 0.6049, 0.1976, 0.6049, 0.1901, 0.7525, 0.1753, 0.7525, 0.604, 0.3111, 0.5902, 0.3111, 0.5997, 0.1635, 0.6146, 0.1635, 0.5931, 0.6357, 0.5794, 0.6363, 0.572, 0.4884, 0.5868, 0.4878, 0.3299, 0.3248, 0.5474, 0.3248, 0.556, 0.459, 0.3212, 0.459, 0.01594, 0.6049, 0.04756, 0.669, 0.05359, 0.6915, 0.07006, 0.7079, 0.09257, 0.7139, 0.1151, 0.7079, 0.1316, 0.6915, 0.1376, 0.669, 0.1818, 0.6049, 0.1753, 0.7525, 0.02074, 0.7525, 0.5931, 0.6357, 0.5868, 0.4878, 0.7414, 0.4878, 0.7365, 0.6357])
me_cube.materials.append(mat_material_005)
me_cube.materials.append(mat_material_006)
me_cube.materials.append(mat_material_007)
me_cube.materials.append(mat_material_008)
me_cube.materials.append(mat_material_009)
me_cube.use_remesh_preserve_volume = False
me_cube.use_remesh_preserve_attributes = False
me_cube.use_mirror_vertex_groups = False
me_cube.update()

# ---- objects
ob_cube = bpy.data.objects.new('Cube', me_cube)
ob_lamp = bpy.data.objects.new('Lamp', light_lamp)
ob_camera = bpy.data.objects.new('Camera', cam_camera)

# ---- transforms, parenting, visibility, modifiers, constraints
ob_cube.location = (0.0, 0.0, 0.0)
ob_cube.lineart.crease_threshold = 0.0
ob_lamp.location = (4.076, 1.005, 5.904)
ob_lamp.rotation_euler = (0.6503, 0.05522, 1.866)
ob_lamp.lock_rotations_4d = False
ob_lamp.empty_display_type = 'ARROWS'
ob_lamp.color = (0.0, 0.0, 0.0, 0.0)
ob_lamp.lineart.crease_threshold = 0.0
ob_camera.location = (7.481, -6.508, 5.344)
ob_camera.rotation_euler = (1.109, 0.0, 0.8149)
ob_camera.lock_rotations_4d = False
ob_camera.empty_display_type = 'ARROWS'
ob_camera.color = (0.0, 0.0, 0.0, 0.0)
ob_camera.display_type = 'WIRE'
ob_camera.lineart.crease_threshold = 0.0

# ---- collection membership
col_collection_1.objects.link(ob_cube)
col_collection_1.objects.link(ob_lamp)
col_collection_1.objects.link(ob_camera)

# ---- scene / render settings (as saved in the file)
scene.camera = ob_camera
scene.frame_start = 1; scene.frame_end = 250; scene.frame_set(4)
scene.render.engine = 'BLENDER_EEVEE_NEXT'
scene.render.resolution_percentage = 50
scene.render.dither_intensity = 0.0
scene.cycles.use_denoising = False
scene.cycles.samples = 128
scene.cycles.sampling_pattern = 'TABULATED_SOBOL'
scene.cycles.use_adaptive_sampling = False
scene.cycles.use_light_tree = False
scene.cycles.blur_glossy = 0.0
scene.cycles.sample_clamp_indirect = 0.0
scene.cycles.bake_type = 'ENVIRONMENT'
scene.view_settings.view_transform = 'Standard'
bpy.context.view_layer.update()
